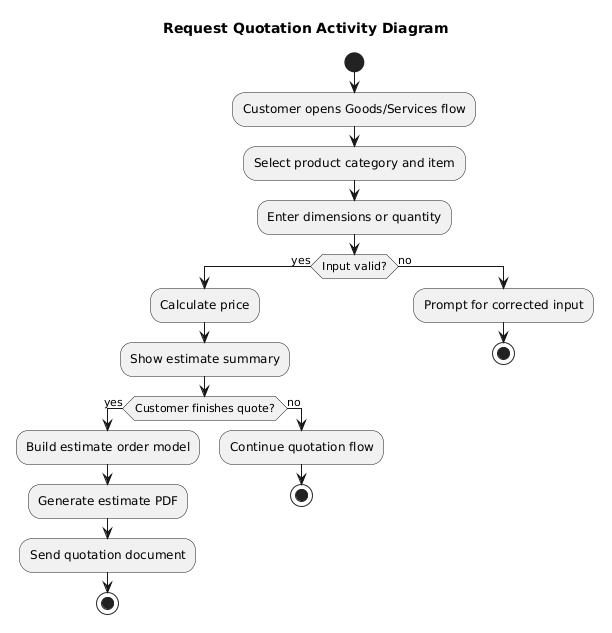

The diagram above was rendered by PlantUML. Its source (embedded in the PNG):
@startuml
title Request Quotation Activity Diagram

start
:Customer opens Goods/Services flow;
:Select product category and item;
:Enter dimensions or quantity;
if (Input valid?) then (yes)
  :Calculate price;
  :Show estimate summary;
  if (Customer finishes quote?) then (yes)
    :Build estimate order model;
    :Generate estimate PDF;
    :Send quotation document;
    stop
  else (no)
    :Continue quotation flow;
    stop
  endif
else (no)
  :Prompt for corrected input;
  stop
endif
@enduml